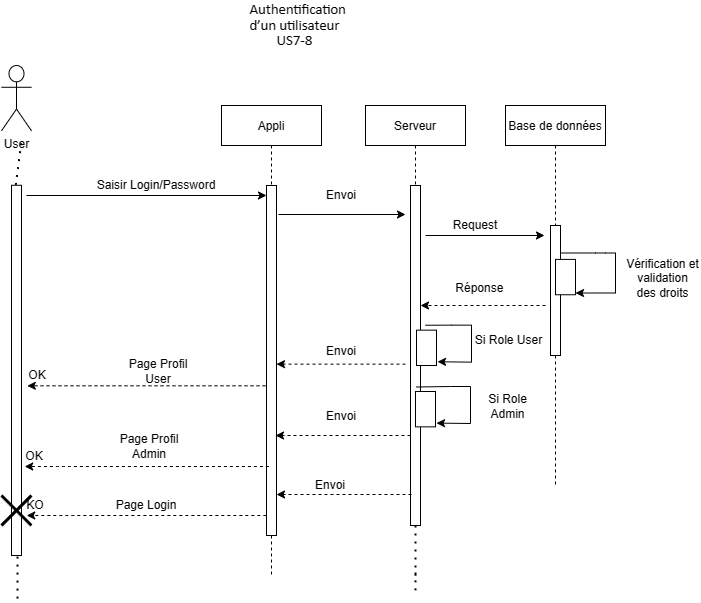

The diagram above was exported from draw.io. Its source (the exported page's mxGraphModel, read from the mxfile embedded in the PNG):
<mxGraphModel dx="1138" dy="587" grid="1" gridSize="10" guides="1" tooltips="1" connect="1" arrows="1" fold="1" page="1" pageScale="1" pageWidth="827" pageHeight="1169" math="0" shadow="0">
  <root>
    <mxCell id="0" />
    <mxCell id="1" parent="0" />
    <mxCell id="qioB1JNcbN98ltyh-nuZ-1" value="" style="group" parent="1" vertex="1" connectable="0">
      <mxGeometry x="100" y="75" width="699" height="510" as="geometry" />
    </mxCell>
    <mxCell id="qioB1JNcbN98ltyh-nuZ-2" value="Appli" style="shape=umlLifeline;perimeter=lifelinePerimeter;container=1;collapsible=0;recursiveResize=0;rounded=0;shadow=0;strokeWidth=1;" parent="qioB1JNcbN98ltyh-nuZ-1" vertex="1">
      <mxGeometry x="220" y="40" width="100" height="470" as="geometry" />
    </mxCell>
    <mxCell id="qioB1JNcbN98ltyh-nuZ-3" value="" style="points=[];perimeter=orthogonalPerimeter;rounded=0;shadow=0;strokeWidth=1;" parent="qioB1JNcbN98ltyh-nuZ-2" vertex="1">
      <mxGeometry x="45" y="80" width="10" height="350" as="geometry" />
    </mxCell>
    <mxCell id="qioB1JNcbN98ltyh-nuZ-4" value="" style="group" parent="qioB1JNcbN98ltyh-nuZ-1" vertex="1" connectable="0">
      <mxGeometry width="30" height="490" as="geometry" />
    </mxCell>
    <mxCell id="qioB1JNcbN98ltyh-nuZ-5" value="User&lt;br&gt;" style="shape=umlActor;verticalLabelPosition=bottom;verticalAlign=top;html=1;outlineConnect=0;" parent="qioB1JNcbN98ltyh-nuZ-4" vertex="1">
      <mxGeometry width="30" height="65.33333333333333" as="geometry" />
    </mxCell>
    <mxCell id="qioB1JNcbN98ltyh-nuZ-128" value="" style="html=1;points=[];perimeter=orthogonalPerimeter;" parent="qioB1JNcbN98ltyh-nuZ-4" vertex="1">
      <mxGeometry x="10" y="119.77777777777777" width="10" height="370.2222222222222" as="geometry" />
    </mxCell>
    <mxCell id="qioB1JNcbN98ltyh-nuZ-11" value="" style="endArrow=classic;html=1;" parent="qioB1JNcbN98ltyh-nuZ-1" edge="1">
      <mxGeometry width="50" height="50" relative="1" as="geometry">
        <mxPoint x="25" y="130" as="sourcePoint" />
        <mxPoint x="265" y="130" as="targetPoint" />
      </mxGeometry>
    </mxCell>
    <mxCell id="qioB1JNcbN98ltyh-nuZ-12" value="Saisir Login/Password" style="text;html=1;strokeColor=none;fillColor=none;align=center;verticalAlign=middle;whiteSpace=wrap;rounded=0;" parent="qioB1JNcbN98ltyh-nuZ-1" vertex="1">
      <mxGeometry x="85" y="110" width="140" height="20" as="geometry" />
    </mxCell>
    <mxCell id="qioB1JNcbN98ltyh-nuZ-15" style="edgeStyle=orthogonalEdgeStyle;rounded=0;orthogonalLoop=1;jettySize=auto;html=1;exitX=1;exitY=0;exitDx=0;exitDy=0;dashed=1;" parent="qioB1JNcbN98ltyh-nuZ-1" edge="1">
      <mxGeometry relative="1" as="geometry">
        <mxPoint x="25" y="110" as="targetPoint" />
        <mxPoint x="25" y="110" as="sourcePoint" />
      </mxGeometry>
    </mxCell>
    <mxCell id="qioB1JNcbN98ltyh-nuZ-28" value="" style="endArrow=classic;html=1;dashed=1;" parent="qioB1JNcbN98ltyh-nuZ-1" target="qioB1JNcbN98ltyh-nuZ-87" edge="1">
      <mxGeometry width="50" height="50" relative="1" as="geometry">
        <mxPoint x="544" y="240" as="sourcePoint" />
        <mxPoint x="424" y="260" as="targetPoint" />
      </mxGeometry>
    </mxCell>
    <mxCell id="qioB1JNcbN98ltyh-nuZ-29" value="Réponse&amp;nbsp;" style="text;html=1;strokeColor=none;fillColor=none;align=center;verticalAlign=middle;whiteSpace=wrap;rounded=0;" parent="qioB1JNcbN98ltyh-nuZ-1" vertex="1">
      <mxGeometry x="410" y="212.5" width="140" height="20" as="geometry" />
    </mxCell>
    <mxCell id="qioB1JNcbN98ltyh-nuZ-33" value="" style="endArrow=classic;html=1;dashed=1;entryX=0.25;entryY=1;entryDx=0;entryDy=0;" parent="qioB1JNcbN98ltyh-nuZ-1" edge="1">
      <mxGeometry width="50" height="50" relative="1" as="geometry">
        <mxPoint x="264.8" y="450" as="sourcePoint" />
        <mxPoint x="25.2" y="450" as="targetPoint" />
        <Array as="points">
          <mxPoint x="65.8" y="450" />
        </Array>
      </mxGeometry>
    </mxCell>
    <mxCell id="qioB1JNcbN98ltyh-nuZ-34" value="" style="endArrow=classic;html=1;dashed=1;entryX=0.25;entryY=1;entryDx=0;entryDy=0;" parent="qioB1JNcbN98ltyh-nuZ-1" target="qioB1JNcbN98ltyh-nuZ-35" edge="1">
      <mxGeometry width="50" height="50" relative="1" as="geometry">
        <mxPoint x="264.00000000000006" y="320.3" as="sourcePoint" />
        <mxPoint x="26.8" y="320.7" as="targetPoint" />
        <Array as="points">
          <mxPoint x="64.99999999999999" y="320.3" />
        </Array>
      </mxGeometry>
    </mxCell>
    <mxCell id="qioB1JNcbN98ltyh-nuZ-35" value="OK" style="text;html=1;strokeColor=none;fillColor=none;align=center;verticalAlign=middle;whiteSpace=wrap;rounded=0;" parent="qioB1JNcbN98ltyh-nuZ-1" vertex="1">
      <mxGeometry x="15.799999999999999" y="300.3" width="40" height="20" as="geometry" />
    </mxCell>
    <mxCell id="qioB1JNcbN98ltyh-nuZ-39" value="Request" style="text;html=1;strokeColor=none;fillColor=none;align=center;verticalAlign=middle;whiteSpace=wrap;rounded=0;" parent="qioB1JNcbN98ltyh-nuZ-1" vertex="1">
      <mxGeometry x="404" y="150" width="140" height="20" as="geometry" />
    </mxCell>
    <mxCell id="qioB1JNcbN98ltyh-nuZ-46" value="Page Profil User" style="text;html=1;strokeColor=none;fillColor=none;align=center;verticalAlign=middle;whiteSpace=wrap;rounded=0;" parent="qioB1JNcbN98ltyh-nuZ-1" vertex="1">
      <mxGeometry x="118.8" y="295.65000000000003" width="76" height="20" as="geometry" />
    </mxCell>
    <mxCell id="qioB1JNcbN98ltyh-nuZ-47" value="Page Login" style="text;html=1;strokeColor=none;fillColor=none;align=center;verticalAlign=middle;whiteSpace=wrap;rounded=0;" parent="qioB1JNcbN98ltyh-nuZ-1" vertex="1">
      <mxGeometry x="107" y="430" width="76" height="20" as="geometry" />
    </mxCell>
    <mxCell id="qioB1JNcbN98ltyh-nuZ-81" value="KO" style="text;html=1;strokeColor=none;fillColor=none;align=center;verticalAlign=middle;whiteSpace=wrap;rounded=0;" parent="qioB1JNcbN98ltyh-nuZ-1" vertex="1">
      <mxGeometry x="14" y="430" width="40" height="20" as="geometry" />
    </mxCell>
    <mxCell id="qioB1JNcbN98ltyh-nuZ-86" value="Serveur" style="shape=umlLifeline;perimeter=lifelinePerimeter;container=1;collapsible=0;recursiveResize=0;rounded=0;shadow=0;strokeWidth=1;" parent="qioB1JNcbN98ltyh-nuZ-1" vertex="1">
      <mxGeometry x="364" y="40" width="100" height="420" as="geometry" />
    </mxCell>
    <mxCell id="qioB1JNcbN98ltyh-nuZ-87" value="" style="points=[];perimeter=orthogonalPerimeter;rounded=0;shadow=0;strokeWidth=1;" parent="qioB1JNcbN98ltyh-nuZ-86" vertex="1">
      <mxGeometry x="45" y="80" width="10" height="340" as="geometry" />
    </mxCell>
    <mxCell id="qioB1JNcbN98ltyh-nuZ-19" value="" style="group" parent="qioB1JNcbN98ltyh-nuZ-1" vertex="1" connectable="0">
      <mxGeometry x="504" y="40" width="100" height="380" as="geometry" />
    </mxCell>
    <mxCell id="qioB1JNcbN98ltyh-nuZ-20" value="Base de données" style="shape=umlLifeline;perimeter=lifelinePerimeter;container=1;collapsible=0;recursiveResize=0;rounded=0;shadow=0;strokeWidth=1;" parent="qioB1JNcbN98ltyh-nuZ-19" vertex="1">
      <mxGeometry width="100" height="380" as="geometry" />
    </mxCell>
    <mxCell id="qioB1JNcbN98ltyh-nuZ-133" value="" style="html=1;points=[];perimeter=orthogonalPerimeter;" parent="qioB1JNcbN98ltyh-nuZ-20" vertex="1">
      <mxGeometry x="45" y="120" width="10" height="130" as="geometry" />
    </mxCell>
    <mxCell id="qioB1JNcbN98ltyh-nuZ-42" value="" style="group" parent="qioB1JNcbN98ltyh-nuZ-19" vertex="1" connectable="0">
      <mxGeometry x="50" y="153.8953488372093" width="20" height="35.348837209302324" as="geometry" />
    </mxCell>
    <mxCell id="qioB1JNcbN98ltyh-nuZ-22" value="" style="group" parent="qioB1JNcbN98ltyh-nuZ-42" vertex="1" connectable="0">
      <mxGeometry width="20" height="35.348837209302324" as="geometry" />
    </mxCell>
    <mxCell id="qioB1JNcbN98ltyh-nuZ-23" value="" style="group" parent="qioB1JNcbN98ltyh-nuZ-22" vertex="1" connectable="0">
      <mxGeometry width="20" height="35.348837209302324" as="geometry" />
    </mxCell>
    <mxCell id="qioB1JNcbN98ltyh-nuZ-24" value="" style="html=1;points=[];perimeter=orthogonalPerimeter;" parent="qioB1JNcbN98ltyh-nuZ-23" vertex="1">
      <mxGeometry width="20" height="35.348837209302324" as="geometry" />
    </mxCell>
    <mxCell id="qioB1JNcbN98ltyh-nuZ-30" value="" style="endArrow=classic;html=1;rounded=0;" parent="qioB1JNcbN98ltyh-nuZ-1" edge="1">
      <mxGeometry width="50" height="50" relative="1" as="geometry">
        <mxPoint x="559" y="187.5" as="sourcePoint" />
        <mxPoint x="574" y="227.5" as="targetPoint" />
        <Array as="points">
          <mxPoint x="594" y="187.5" />
          <mxPoint x="604" y="187.5" />
          <mxPoint x="614" y="187.5" />
          <mxPoint x="614" y="227.5" />
        </Array>
      </mxGeometry>
    </mxCell>
    <mxCell id="qioB1JNcbN98ltyh-nuZ-31" value="Vérification et validation des droits" style="text;html=1;strokeColor=none;fillColor=none;align=center;verticalAlign=middle;whiteSpace=wrap;rounded=0;" parent="qioB1JNcbN98ltyh-nuZ-1" vertex="1">
      <mxGeometry x="624" y="192.5" width="75" height="40" as="geometry" />
    </mxCell>
    <mxCell id="qioB1JNcbN98ltyh-nuZ-41" value="" style="endArrow=classic;html=1;" parent="qioB1JNcbN98ltyh-nuZ-1" edge="1">
      <mxGeometry width="50" height="50" relative="1" as="geometry">
        <mxPoint x="424" y="170" as="sourcePoint" />
        <mxPoint x="543" y="170" as="targetPoint" />
      </mxGeometry>
    </mxCell>
    <mxCell id="qioB1JNcbN98ltyh-nuZ-88" value="" style="endArrow=classic;html=1;" parent="qioB1JNcbN98ltyh-nuZ-1" edge="1">
      <mxGeometry width="50" height="50" relative="1" as="geometry">
        <mxPoint x="277" y="149" as="sourcePoint" />
        <mxPoint x="404" y="149" as="targetPoint" />
      </mxGeometry>
    </mxCell>
    <mxCell id="qioB1JNcbN98ltyh-nuZ-125" value="Envoi" style="text;html=1;strokeColor=none;fillColor=none;align=center;verticalAlign=middle;whiteSpace=wrap;rounded=0;" parent="qioB1JNcbN98ltyh-nuZ-1" vertex="1">
      <mxGeometry x="320" y="120" width="40" height="20" as="geometry" />
    </mxCell>
    <mxCell id="qioB1JNcbN98ltyh-nuZ-126" value="" style="endArrow=classic;html=1;dashed=1;" parent="qioB1JNcbN98ltyh-nuZ-1" edge="1">
      <mxGeometry width="50" height="50" relative="1" as="geometry">
        <mxPoint x="404" y="298.65" as="sourcePoint" />
        <mxPoint x="275" y="298.65" as="targetPoint" />
      </mxGeometry>
    </mxCell>
    <mxCell id="qioB1JNcbN98ltyh-nuZ-127" value="Envoi" style="text;html=1;strokeColor=none;fillColor=none;align=center;verticalAlign=middle;whiteSpace=wrap;rounded=0;" parent="qioB1JNcbN98ltyh-nuZ-1" vertex="1">
      <mxGeometry x="270" y="275.65" width="140" height="20" as="geometry" />
    </mxCell>
    <mxCell id="NPU-elsHPBxM2V7JXEWl-1" value="" style="shape=umlDestroy;whiteSpace=wrap;html=1;strokeWidth=3;" parent="qioB1JNcbN98ltyh-nuZ-1" vertex="1">
      <mxGeometry y="430" width="30" height="30" as="geometry" />
    </mxCell>
    <mxCell id="hvcO2iBaRSFCgEkMKed6-8" value="" style="group" parent="qioB1JNcbN98ltyh-nuZ-1" vertex="1" connectable="0">
      <mxGeometry x="414" y="315.6500000000001" width="20" height="35.35" as="geometry" />
    </mxCell>
    <mxCell id="hvcO2iBaRSFCgEkMKed6-9" value="" style="group" parent="hvcO2iBaRSFCgEkMKed6-8" vertex="1" connectable="0">
      <mxGeometry y="10.35" width="20" height="35.35" as="geometry" />
    </mxCell>
    <mxCell id="hvcO2iBaRSFCgEkMKed6-10" value="" style="group" parent="hvcO2iBaRSFCgEkMKed6-9" vertex="1" connectable="0">
      <mxGeometry width="20" height="35.35" as="geometry" />
    </mxCell>
    <mxCell id="hvcO2iBaRSFCgEkMKed6-11" value="" style="html=1;points=[];perimeter=orthogonalPerimeter;" parent="hvcO2iBaRSFCgEkMKed6-10" vertex="1">
      <mxGeometry width="20" height="35.35" as="geometry" />
    </mxCell>
    <mxCell id="hvcO2iBaRSFCgEkMKed6-12" value="" style="endArrow=classic;html=1;rounded=0;exitX=1.1;exitY=0.562;exitDx=0;exitDy=0;exitPerimeter=0;entryX=1.05;entryY=0.894;entryDx=0;entryDy=0;entryPerimeter=0;" parent="qioB1JNcbN98ltyh-nuZ-1" target="hvcO2iBaRSFCgEkMKed6-11" edge="1">
      <mxGeometry width="50" height="50" relative="1" as="geometry">
        <mxPoint x="415" y="321.50000000000006" as="sourcePoint" />
        <mxPoint x="535" y="390.24000000000007" as="targetPoint" />
        <Array as="points">
          <mxPoint x="449" y="321.00000000000006" />
          <mxPoint x="469" y="321.00000000000006" />
          <mxPoint x="469" y="358.00000000000006" />
        </Array>
      </mxGeometry>
    </mxCell>
    <mxCell id="hvcO2iBaRSFCgEkMKed6-13" value="Si Role Admin" style="text;html=1;strokeColor=none;fillColor=none;align=center;verticalAlign=middle;whiteSpace=wrap;rounded=0;" parent="qioB1JNcbN98ltyh-nuZ-1" vertex="1">
      <mxGeometry x="469" y="321.00000000000006" width="75" height="40" as="geometry" />
    </mxCell>
    <mxCell id="hvcO2iBaRSFCgEkMKed6-15" value="" style="endArrow=classic;html=1;dashed=1;entryX=0.25;entryY=1;entryDx=0;entryDy=0;" parent="qioB1JNcbN98ltyh-nuZ-1" target="hvcO2iBaRSFCgEkMKed6-16" edge="1">
      <mxGeometry width="50" height="50" relative="1" as="geometry">
        <mxPoint x="267.4" y="401" as="sourcePoint" />
        <mxPoint x="24.2" y="401.4" as="targetPoint" />
        <Array as="points">
          <mxPoint x="62.39999999999999" y="401" />
        </Array>
      </mxGeometry>
    </mxCell>
    <mxCell id="hvcO2iBaRSFCgEkMKed6-16" value="OK" style="text;html=1;strokeColor=none;fillColor=none;align=center;verticalAlign=middle;whiteSpace=wrap;rounded=0;" parent="qioB1JNcbN98ltyh-nuZ-1" vertex="1">
      <mxGeometry x="13.2" y="381" width="40" height="20" as="geometry" />
    </mxCell>
    <mxCell id="hvcO2iBaRSFCgEkMKed6-17" value="Page Profil Admin" style="text;html=1;strokeColor=none;fillColor=none;align=center;verticalAlign=middle;whiteSpace=wrap;rounded=0;" parent="qioB1JNcbN98ltyh-nuZ-1" vertex="1">
      <mxGeometry x="110.4" y="371" width="76" height="20" as="geometry" />
    </mxCell>
    <mxCell id="hvcO2iBaRSFCgEkMKed6-18" value="" style="endArrow=classic;html=1;dashed=1;" parent="qioB1JNcbN98ltyh-nuZ-1" edge="1">
      <mxGeometry width="50" height="50" relative="1" as="geometry">
        <mxPoint x="409" y="370" as="sourcePoint" />
        <mxPoint x="274" y="370" as="targetPoint" />
      </mxGeometry>
    </mxCell>
    <mxCell id="hvcO2iBaRSFCgEkMKed6-19" value="Envoi" style="text;html=1;strokeColor=none;fillColor=none;align=center;verticalAlign=middle;whiteSpace=wrap;rounded=0;" parent="qioB1JNcbN98ltyh-nuZ-1" vertex="1">
      <mxGeometry x="270" y="341" width="140" height="20" as="geometry" />
    </mxCell>
    <mxCell id="hvcO2iBaRSFCgEkMKed6-22" value="" style="group" parent="qioB1JNcbN98ltyh-nuZ-1" vertex="1" connectable="0">
      <mxGeometry x="415" y="254.30000000000007" width="20" height="35.35" as="geometry" />
    </mxCell>
    <mxCell id="hvcO2iBaRSFCgEkMKed6-23" value="" style="group" parent="hvcO2iBaRSFCgEkMKed6-22" vertex="1" connectable="0">
      <mxGeometry y="10.35" width="20" height="35.35" as="geometry" />
    </mxCell>
    <mxCell id="hvcO2iBaRSFCgEkMKed6-24" value="" style="group" parent="hvcO2iBaRSFCgEkMKed6-23" vertex="1" connectable="0">
      <mxGeometry width="20" height="35.35" as="geometry" />
    </mxCell>
    <mxCell id="hvcO2iBaRSFCgEkMKed6-25" value="" style="html=1;points=[];perimeter=orthogonalPerimeter;" parent="hvcO2iBaRSFCgEkMKed6-24" vertex="1">
      <mxGeometry width="20" height="35.35" as="geometry" />
    </mxCell>
    <mxCell id="hvcO2iBaRSFCgEkMKed6-26" value="" style="endArrow=classic;html=1;rounded=0;exitX=1.5;exitY=0.411;exitDx=0;exitDy=0;exitPerimeter=0;entryX=1.05;entryY=0.894;entryDx=0;entryDy=0;entryPerimeter=0;" parent="qioB1JNcbN98ltyh-nuZ-1" source="qioB1JNcbN98ltyh-nuZ-87" target="hvcO2iBaRSFCgEkMKed6-25" edge="1">
      <mxGeometry width="50" height="50" relative="1" as="geometry">
        <mxPoint x="522" y="320.1500000000001" as="sourcePoint" />
        <mxPoint x="536" y="328.89000000000004" as="targetPoint" />
        <Array as="points">
          <mxPoint x="450" y="259.65000000000003" />
          <mxPoint x="470" y="259.65000000000003" />
          <mxPoint x="470" y="296.65000000000003" />
        </Array>
      </mxGeometry>
    </mxCell>
    <mxCell id="hvcO2iBaRSFCgEkMKed6-27" value="Si Role User" style="text;html=1;strokeColor=none;fillColor=none;align=center;verticalAlign=middle;whiteSpace=wrap;rounded=0;" parent="qioB1JNcbN98ltyh-nuZ-1" vertex="1">
      <mxGeometry x="470" y="250" width="75" height="49.65" as="geometry" />
    </mxCell>
    <mxCell id="hvcO2iBaRSFCgEkMKed6-29" value="" style="endArrow=classic;html=1;dashed=1;" parent="qioB1JNcbN98ltyh-nuZ-1" edge="1">
      <mxGeometry width="50" height="50" relative="1" as="geometry">
        <mxPoint x="410" y="429" as="sourcePoint" />
        <mxPoint x="275" y="429" as="targetPoint" />
      </mxGeometry>
    </mxCell>
    <mxCell id="hvcO2iBaRSFCgEkMKed6-30" value="Envoi" style="text;html=1;strokeColor=none;fillColor=none;align=center;verticalAlign=middle;whiteSpace=wrap;rounded=0;" parent="qioB1JNcbN98ltyh-nuZ-1" vertex="1">
      <mxGeometry x="259" y="410" width="140" height="20" as="geometry" />
    </mxCell>
    <mxCell id="qioB1JNcbN98ltyh-nuZ-36" value="&lt;span style=&quot;font-size: 11.0pt ; line-height: 107% ; font-family: &amp;#34;calibri&amp;#34; , sans-serif&quot;&gt;&amp;nbsp;Authentification d’un utilisateur&amp;nbsp;&lt;br&gt;US7-8&amp;nbsp;&lt;br&gt;&lt;/span&gt;" style="text;html=1;strokeColor=none;fillColor=none;align=center;verticalAlign=middle;whiteSpace=wrap;rounded=0;" parent="1" vertex="1">
      <mxGeometry x="330" y="10" width="130" height="50" as="geometry" />
    </mxCell>
    <mxCell id="qioB1JNcbN98ltyh-nuZ-131" value="" style="endArrow=none;dashed=1;html=1;dashPattern=1 3;strokeWidth=2;exitX=0.44;exitY=-0.001;exitDx=0;exitDy=0;exitPerimeter=0;" parent="1" source="qioB1JNcbN98ltyh-nuZ-128" edge="1">
      <mxGeometry width="50" height="50" relative="1" as="geometry">
        <mxPoint x="420" y="300" as="sourcePoint" />
        <mxPoint x="120" y="150" as="targetPoint" />
      </mxGeometry>
    </mxCell>
    <mxCell id="qioB1JNcbN98ltyh-nuZ-132" value="" style="endArrow=none;dashed=1;html=1;dashPattern=1 3;strokeWidth=2;exitX=0.6;exitY=1.003;exitDx=0;exitDy=0;exitPerimeter=0;" parent="1" source="qioB1JNcbN98ltyh-nuZ-128" edge="1">
      <mxGeometry width="50" height="50" relative="1" as="geometry">
        <mxPoint x="420" y="300" as="sourcePoint" />
        <mxPoint x="116" y="610" as="targetPoint" />
      </mxGeometry>
    </mxCell>
    <mxCell id="hvcO2iBaRSFCgEkMKed6-21" value="" style="endArrow=none;dashed=1;html=1;dashPattern=1 3;strokeWidth=2;" parent="1" source="qioB1JNcbN98ltyh-nuZ-87" edge="1">
      <mxGeometry width="50" height="50" relative="1" as="geometry">
        <mxPoint x="520" y="540" as="sourcePoint" />
        <mxPoint x="514" y="600" as="targetPoint" />
        <Array as="points">
          <mxPoint x="514" y="590" />
          <mxPoint x="514" y="580" />
        </Array>
      </mxGeometry>
    </mxCell>
  </root>
</mxGraphModel>